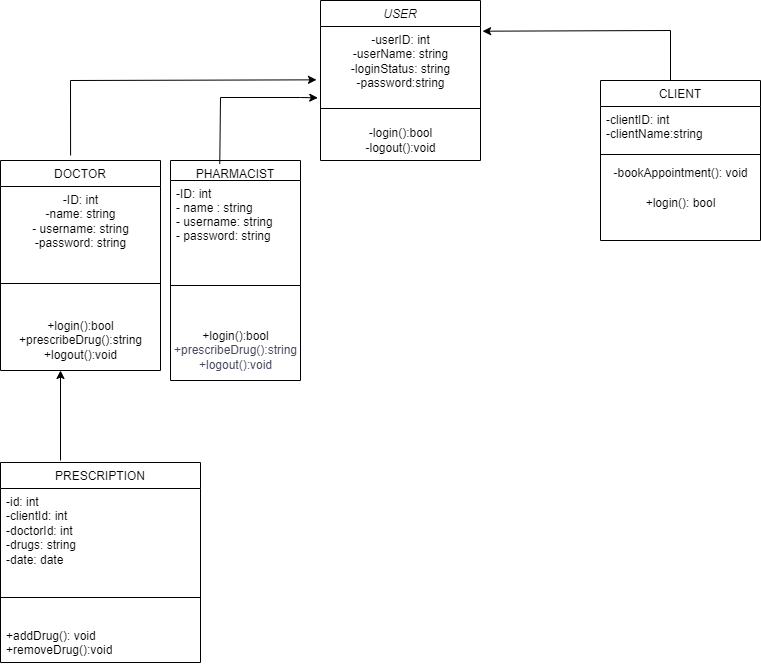

The diagram above was exported from draw.io. Its source (the exported page's mxGraphModel, read from the mxfile embedded in the PNG):
<mxGraphModel dx="1444" dy="782" grid="1" gridSize="10" guides="1" tooltips="1" connect="1" arrows="1" fold="1" page="1" pageScale="1" pageWidth="827" pageHeight="1169" math="0" shadow="0">
  <root>
    <mxCell id="WIyWlLk6GJQsqaUBKTNV-0" />
    <mxCell id="WIyWlLk6GJQsqaUBKTNV-1" parent="WIyWlLk6GJQsqaUBKTNV-0" />
    <mxCell id="zkfFHV4jXpPFQw0GAbJ--0" value="USER" style="swimlane;fontStyle=2;align=center;verticalAlign=top;childLayout=stackLayout;horizontal=1;startSize=26;horizontalStack=0;resizeParent=1;resizeLast=0;collapsible=1;marginBottom=0;rounded=0;shadow=0;strokeWidth=1;labelBackgroundColor=none;" parent="WIyWlLk6GJQsqaUBKTNV-1" vertex="1">
      <mxGeometry x="320" y="80" width="160" height="160" as="geometry">
        <mxRectangle x="230" y="140" width="160" height="26" as="alternateBounds" />
      </mxGeometry>
    </mxCell>
    <mxCell id="sz9c7aOeIcuq11kKeNWG-3" value="-userID: int&lt;br&gt;-userName: string&lt;br&gt;-loginStatus: string&lt;br&gt;-password:string" style="text;html=1;align=center;verticalAlign=middle;resizable=0;points=[];autosize=1;labelBackgroundColor=none;" parent="zkfFHV4jXpPFQw0GAbJ--0" vertex="1">
      <mxGeometry y="26" width="160" height="70" as="geometry" />
    </mxCell>
    <mxCell id="zkfFHV4jXpPFQw0GAbJ--4" value="" style="line;html=1;strokeWidth=1;align=left;verticalAlign=middle;spacingTop=-1;spacingLeft=3;spacingRight=3;rotatable=0;labelPosition=right;points=[];portConstraint=eastwest;labelBackgroundColor=none;" parent="zkfFHV4jXpPFQw0GAbJ--0" vertex="1">
      <mxGeometry y="96" width="160" height="24" as="geometry" />
    </mxCell>
    <mxCell id="sz9c7aOeIcuq11kKeNWG-4" value="-login():bool&lt;br&gt;-logout():void" style="text;html=1;align=center;verticalAlign=middle;resizable=0;points=[];autosize=1;labelBackgroundColor=none;" parent="zkfFHV4jXpPFQw0GAbJ--0" vertex="1">
      <mxGeometry y="120" width="160" height="40" as="geometry" />
    </mxCell>
    <mxCell id="zkfFHV4jXpPFQw0GAbJ--6" value="DOCTOR" style="swimlane;fontStyle=0;align=center;verticalAlign=top;childLayout=stackLayout;horizontal=1;startSize=26;horizontalStack=0;resizeParent=1;resizeLast=0;collapsible=1;marginBottom=0;rounded=0;shadow=0;strokeWidth=1;labelBackgroundColor=none;" parent="WIyWlLk6GJQsqaUBKTNV-1" vertex="1">
      <mxGeometry y="240" width="160" height="210" as="geometry">
        <mxRectangle x="130" y="380" width="160" height="26" as="alternateBounds" />
      </mxGeometry>
    </mxCell>
    <mxCell id="sz9c7aOeIcuq11kKeNWG-16" value="-ID: int&lt;br&gt;-name: string&lt;br&gt;- username: string&lt;br&gt;-password: string" style="text;html=1;align=center;verticalAlign=middle;resizable=0;points=[];autosize=1;labelBackgroundColor=none;" parent="zkfFHV4jXpPFQw0GAbJ--6" vertex="1">
      <mxGeometry y="26" width="160" height="70" as="geometry" />
    </mxCell>
    <mxCell id="zkfFHV4jXpPFQw0GAbJ--9" value="" style="line;html=1;strokeWidth=1;align=left;verticalAlign=middle;spacingTop=-1;spacingLeft=3;spacingRight=3;rotatable=0;labelPosition=right;points=[];portConstraint=eastwest;labelBackgroundColor=none;" parent="zkfFHV4jXpPFQw0GAbJ--6" vertex="1">
      <mxGeometry y="96" width="160" height="54" as="geometry" />
    </mxCell>
    <mxCell id="sz9c7aOeIcuq11kKeNWG-17" value="+login():bool&lt;br&gt;+prescribeDrug():string&lt;br&gt;+logout():void" style="text;html=1;align=center;verticalAlign=middle;resizable=0;points=[];autosize=1;labelBackgroundColor=none;" parent="zkfFHV4jXpPFQw0GAbJ--6" vertex="1">
      <mxGeometry y="150" width="160" height="60" as="geometry" />
    </mxCell>
    <mxCell id="zkfFHV4jXpPFQw0GAbJ--13" value="PHARMACIST" style="swimlane;fontStyle=0;align=center;verticalAlign=top;childLayout=stackLayout;horizontal=1;startSize=20;horizontalStack=0;resizeParent=1;resizeLast=0;collapsible=1;marginBottom=0;rounded=0;shadow=0;strokeWidth=1;labelBackgroundColor=none;" parent="WIyWlLk6GJQsqaUBKTNV-1" vertex="1">
      <mxGeometry x="170" y="240" width="130" height="220" as="geometry">
        <mxRectangle x="170" y="240" width="170" height="26" as="alternateBounds" />
      </mxGeometry>
    </mxCell>
    <mxCell id="zkfFHV4jXpPFQw0GAbJ--14" value="-ID: int&#10;- name : string&#10;- username: string&#10;- password: string" style="text;align=left;verticalAlign=top;spacingLeft=4;spacingRight=4;overflow=hidden;rotatable=0;points=[[0,0.5],[1,0.5]];portConstraint=eastwest;labelBackgroundColor=none;" parent="zkfFHV4jXpPFQw0GAbJ--13" vertex="1">
      <mxGeometry y="20" width="130" height="70" as="geometry" />
    </mxCell>
    <mxCell id="zkfFHV4jXpPFQw0GAbJ--15" value="" style="line;html=1;strokeWidth=1;align=left;verticalAlign=middle;spacingTop=-1;spacingLeft=3;spacingRight=3;rotatable=0;labelPosition=right;points=[];portConstraint=eastwest;labelBackgroundColor=none;" parent="zkfFHV4jXpPFQw0GAbJ--13" vertex="1">
      <mxGeometry y="90" width="130" height="70" as="geometry" />
    </mxCell>
    <mxCell id="2yas4rtffzyzqGAitP13-1" value="+login():bool&lt;br style=&quot;border-color: var(--border-color); color: rgb(70, 73, 93);&quot;&gt;&lt;span style=&quot;color: rgb(70, 73, 93);&quot;&gt;+prescribeDrug():string&lt;/span&gt;&lt;br style=&quot;border-color: var(--border-color); color: rgb(70, 73, 93);&quot;&gt;&lt;span style=&quot;color: rgb(70, 73, 93);&quot;&gt;+logout():void&lt;/span&gt;" style="text;html=1;align=center;verticalAlign=middle;resizable=0;points=[];autosize=1;" vertex="1" parent="zkfFHV4jXpPFQw0GAbJ--13">
      <mxGeometry y="160" width="130" height="60" as="geometry" />
    </mxCell>
    <mxCell id="zkfFHV4jXpPFQw0GAbJ--17" value="CLIENT" style="swimlane;fontStyle=0;align=center;verticalAlign=top;childLayout=stackLayout;horizontal=1;startSize=26;horizontalStack=0;resizeParent=1;resizeLast=0;collapsible=1;marginBottom=0;rounded=0;shadow=0;strokeWidth=1;labelBackgroundColor=none;" parent="WIyWlLk6GJQsqaUBKTNV-1" vertex="1">
      <mxGeometry x="600" y="160" width="160" height="160" as="geometry">
        <mxRectangle x="550" y="140" width="160" height="26" as="alternateBounds" />
      </mxGeometry>
    </mxCell>
    <mxCell id="zkfFHV4jXpPFQw0GAbJ--22" value="-clientID: int&#10;-clientName:string&#10;" style="text;align=left;verticalAlign=top;spacingLeft=4;spacingRight=4;overflow=hidden;rotatable=0;points=[[0,0.5],[1,0.5]];portConstraint=eastwest;rounded=0;shadow=0;html=0;labelBackgroundColor=none;" parent="zkfFHV4jXpPFQw0GAbJ--17" vertex="1">
      <mxGeometry y="26" width="160" height="44" as="geometry" />
    </mxCell>
    <mxCell id="zkfFHV4jXpPFQw0GAbJ--23" value="" style="line;html=1;strokeWidth=1;align=left;verticalAlign=middle;spacingTop=-1;spacingLeft=3;spacingRight=3;rotatable=0;labelPosition=right;points=[];portConstraint=eastwest;labelBackgroundColor=none;" parent="zkfFHV4jXpPFQw0GAbJ--17" vertex="1">
      <mxGeometry y="70" width="160" height="8" as="geometry" />
    </mxCell>
    <mxCell id="sz9c7aOeIcuq11kKeNWG-14" value="-bookAppointment(): void" style="text;html=1;align=center;verticalAlign=middle;resizable=0;points=[];autosize=1;labelBackgroundColor=none;" parent="zkfFHV4jXpPFQw0GAbJ--17" vertex="1">
      <mxGeometry y="78" width="160" height="30" as="geometry" />
    </mxCell>
    <mxCell id="sz9c7aOeIcuq11kKeNWG-15" value="+login(): bool" style="text;html=1;align=center;verticalAlign=middle;resizable=0;points=[];autosize=1;labelBackgroundColor=none;" parent="zkfFHV4jXpPFQw0GAbJ--17" vertex="1">
      <mxGeometry y="108" width="160" height="30" as="geometry" />
    </mxCell>
    <mxCell id="sz9c7aOeIcuq11kKeNWG-11" value="" style="endArrow=classic;html=1;rounded=0;exitX=0.438;exitY=-0.024;exitDx=0;exitDy=0;exitPerimeter=0;entryX=-0.025;entryY=0.762;entryDx=0;entryDy=0;entryPerimeter=0;labelBackgroundColor=none;fontColor=default;" parent="WIyWlLk6GJQsqaUBKTNV-1" source="zkfFHV4jXpPFQw0GAbJ--6" target="sz9c7aOeIcuq11kKeNWG-3" edge="1">
      <mxGeometry width="50" height="50" relative="1" as="geometry">
        <mxPoint x="70" y="210" as="sourcePoint" />
        <mxPoint x="120" y="160" as="targetPoint" />
        <Array as="points">
          <mxPoint x="70" y="160" />
        </Array>
      </mxGeometry>
    </mxCell>
    <mxCell id="sz9c7aOeIcuq11kKeNWG-12" value="" style="endArrow=classic;html=1;rounded=0;entryX=-0.017;entryY=1.019;entryDx=0;entryDy=0;entryPerimeter=0;exitX=0.379;exitY=0.015;exitDx=0;exitDy=0;exitPerimeter=0;labelBackgroundColor=none;fontColor=default;" parent="WIyWlLk6GJQsqaUBKTNV-1" source="zkfFHV4jXpPFQw0GAbJ--13" target="sz9c7aOeIcuq11kKeNWG-3" edge="1">
      <mxGeometry width="50" height="50" relative="1" as="geometry">
        <mxPoint x="220" y="220" as="sourcePoint" />
        <mxPoint x="280" y="180" as="targetPoint" />
        <Array as="points">
          <mxPoint x="220" y="177" />
          <mxPoint x="300" y="177" />
        </Array>
      </mxGeometry>
    </mxCell>
    <mxCell id="sz9c7aOeIcuq11kKeNWG-13" value="" style="endArrow=classic;html=1;rounded=0;entryX=1.013;entryY=0.067;entryDx=0;entryDy=0;entryPerimeter=0;labelBackgroundColor=none;fontColor=default;" parent="WIyWlLk6GJQsqaUBKTNV-1" target="sz9c7aOeIcuq11kKeNWG-3" edge="1">
      <mxGeometry width="50" height="50" relative="1" as="geometry">
        <mxPoint x="670" y="160" as="sourcePoint" />
        <mxPoint x="550" y="110" as="targetPoint" />
        <Array as="points">
          <mxPoint x="670" y="110" />
        </Array>
      </mxGeometry>
    </mxCell>
    <mxCell id="2yas4rtffzyzqGAitP13-0" style="rounded=0;orthogonalLoop=1;jettySize=auto;html=1;entryX=0.375;entryY=1;entryDx=0;entryDy=0;entryPerimeter=0;" edge="1" parent="WIyWlLk6GJQsqaUBKTNV-1" target="sz9c7aOeIcuq11kKeNWG-17">
      <mxGeometry relative="1" as="geometry">
        <mxPoint x="60" y="540" as="sourcePoint" />
      </mxGeometry>
    </mxCell>
    <mxCell id="2yas4rtffzyzqGAitP13-2" value="&lt;span style=&quot;font-weight: normal;&quot;&gt;PRESCRIPTION&lt;/span&gt;" style="swimlane;fontStyle=1;align=center;verticalAlign=top;childLayout=stackLayout;horizontal=1;startSize=26;horizontalStack=0;resizeParent=1;resizeParentMax=0;resizeLast=0;collapsible=1;marginBottom=0;whiteSpace=wrap;html=1;" vertex="1" parent="WIyWlLk6GJQsqaUBKTNV-1">
      <mxGeometry y="542" width="200" height="200" as="geometry" />
    </mxCell>
    <mxCell id="2yas4rtffzyzqGAitP13-3" value="-id: int&lt;br&gt;-clientId: int&lt;br&gt;-doctorId: int&lt;br&gt;-drugs: string&lt;br&gt;-date: date" style="text;align=left;verticalAlign=top;spacingLeft=4;spacingRight=4;overflow=hidden;rotatable=0;points=[[0,0.5],[1,0.5]];portConstraint=eastwest;whiteSpace=wrap;html=1;" vertex="1" parent="2yas4rtffzyzqGAitP13-2">
      <mxGeometry y="26" width="200" height="84" as="geometry" />
    </mxCell>
    <mxCell id="2yas4rtffzyzqGAitP13-4" value="" style="line;strokeWidth=1;align=left;verticalAlign=middle;spacingTop=-1;spacingLeft=3;spacingRight=3;rotatable=0;labelPosition=right;points=[];portConstraint=eastwest;" vertex="1" parent="2yas4rtffzyzqGAitP13-2">
      <mxGeometry y="110" width="200" height="50" as="geometry" />
    </mxCell>
    <mxCell id="2yas4rtffzyzqGAitP13-5" value="+addDrug(): void&lt;br&gt;+removeDrug():void" style="text;align=left;verticalAlign=top;spacingLeft=4;spacingRight=4;overflow=hidden;rotatable=0;points=[[0,0.5],[1,0.5]];portConstraint=eastwest;whiteSpace=wrap;html=1;" vertex="1" parent="2yas4rtffzyzqGAitP13-2">
      <mxGeometry y="160" width="200" height="40" as="geometry" />
    </mxCell>
  </root>
</mxGraphModel>